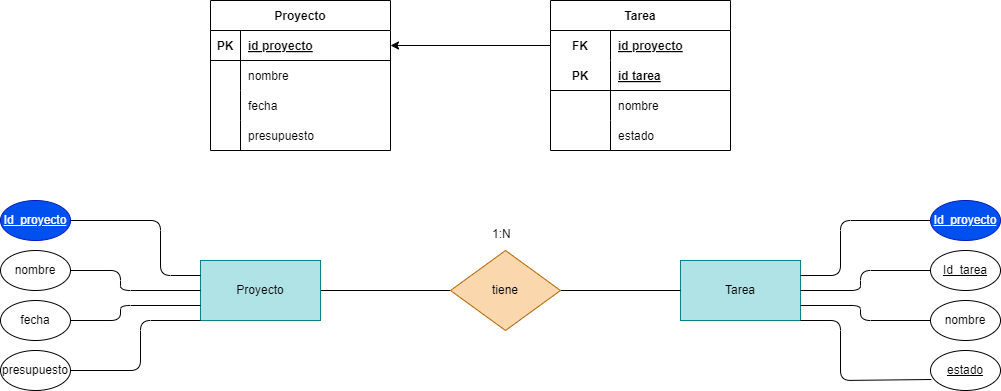

The diagram above was exported from draw.io. Its source (the exported page's mxGraphModel, read from the mxfile embedded in the PNG):
<mxGraphModel dx="1130" dy="779" grid="1" gridSize="10" guides="1" tooltips="1" connect="1" arrows="1" fold="1" page="1" pageScale="1" pageWidth="850" pageHeight="1100" math="0" shadow="0">
  <root>
    <mxCell id="0" />
    <mxCell id="1" parent="0" />
    <mxCell id="39" value="Proyecto" style="shape=table;startSize=30;container=1;collapsible=1;childLayout=tableLayout;fixedRows=1;rowLines=0;fontStyle=1;align=center;resizeLast=1;" vertex="1" parent="1">
      <mxGeometry x="260" y="40" width="180" height="150" as="geometry" />
    </mxCell>
    <mxCell id="40" value="" style="shape=tableRow;horizontal=0;startSize=0;swimlaneHead=0;swimlaneBody=0;fillColor=none;collapsible=0;dropTarget=0;points=[[0,0.5],[1,0.5]];portConstraint=eastwest;top=0;left=0;right=0;bottom=1;" vertex="1" parent="39">
      <mxGeometry y="30" width="180" height="30" as="geometry" />
    </mxCell>
    <mxCell id="41" value="PK" style="shape=partialRectangle;connectable=0;fillColor=none;top=0;left=0;bottom=0;right=0;fontStyle=1;overflow=hidden;" vertex="1" parent="40">
      <mxGeometry width="30" height="30" as="geometry">
        <mxRectangle width="30" height="30" as="alternateBounds" />
      </mxGeometry>
    </mxCell>
    <mxCell id="42" value="id proyecto" style="shape=partialRectangle;connectable=0;fillColor=none;top=0;left=0;bottom=0;right=0;align=left;spacingLeft=6;fontStyle=5;overflow=hidden;" vertex="1" parent="40">
      <mxGeometry x="30" width="150" height="30" as="geometry">
        <mxRectangle width="150" height="30" as="alternateBounds" />
      </mxGeometry>
    </mxCell>
    <mxCell id="43" value="" style="shape=tableRow;horizontal=0;startSize=0;swimlaneHead=0;swimlaneBody=0;fillColor=none;collapsible=0;dropTarget=0;points=[[0,0.5],[1,0.5]];portConstraint=eastwest;top=0;left=0;right=0;bottom=0;" vertex="1" parent="39">
      <mxGeometry y="60" width="180" height="30" as="geometry" />
    </mxCell>
    <mxCell id="44" value="" style="shape=partialRectangle;connectable=0;fillColor=none;top=0;left=0;bottom=0;right=0;editable=1;overflow=hidden;" vertex="1" parent="43">
      <mxGeometry width="30" height="30" as="geometry">
        <mxRectangle width="30" height="30" as="alternateBounds" />
      </mxGeometry>
    </mxCell>
    <mxCell id="45" value="nombre" style="shape=partialRectangle;connectable=0;fillColor=none;top=0;left=0;bottom=0;right=0;align=left;spacingLeft=6;overflow=hidden;" vertex="1" parent="43">
      <mxGeometry x="30" width="150" height="30" as="geometry">
        <mxRectangle width="150" height="30" as="alternateBounds" />
      </mxGeometry>
    </mxCell>
    <mxCell id="46" value="" style="shape=tableRow;horizontal=0;startSize=0;swimlaneHead=0;swimlaneBody=0;fillColor=none;collapsible=0;dropTarget=0;points=[[0,0.5],[1,0.5]];portConstraint=eastwest;top=0;left=0;right=0;bottom=0;" vertex="1" parent="39">
      <mxGeometry y="90" width="180" height="30" as="geometry" />
    </mxCell>
    <mxCell id="47" value="" style="shape=partialRectangle;connectable=0;fillColor=none;top=0;left=0;bottom=0;right=0;editable=1;overflow=hidden;" vertex="1" parent="46">
      <mxGeometry width="30" height="30" as="geometry">
        <mxRectangle width="30" height="30" as="alternateBounds" />
      </mxGeometry>
    </mxCell>
    <mxCell id="48" value="fecha" style="shape=partialRectangle;connectable=0;fillColor=none;top=0;left=0;bottom=0;right=0;align=left;spacingLeft=6;overflow=hidden;" vertex="1" parent="46">
      <mxGeometry x="30" width="150" height="30" as="geometry">
        <mxRectangle width="150" height="30" as="alternateBounds" />
      </mxGeometry>
    </mxCell>
    <mxCell id="49" value="" style="shape=tableRow;horizontal=0;startSize=0;swimlaneHead=0;swimlaneBody=0;fillColor=none;collapsible=0;dropTarget=0;points=[[0,0.5],[1,0.5]];portConstraint=eastwest;top=0;left=0;right=0;bottom=0;" vertex="1" parent="39">
      <mxGeometry y="120" width="180" height="30" as="geometry" />
    </mxCell>
    <mxCell id="50" value="" style="shape=partialRectangle;connectable=0;fillColor=none;top=0;left=0;bottom=0;right=0;editable=1;overflow=hidden;" vertex="1" parent="49">
      <mxGeometry width="30" height="30" as="geometry">
        <mxRectangle width="30" height="30" as="alternateBounds" />
      </mxGeometry>
    </mxCell>
    <mxCell id="51" value="presupuesto" style="shape=partialRectangle;connectable=0;fillColor=none;top=0;left=0;bottom=0;right=0;align=left;spacingLeft=6;overflow=hidden;" vertex="1" parent="49">
      <mxGeometry x="30" width="150" height="30" as="geometry">
        <mxRectangle width="150" height="30" as="alternateBounds" />
      </mxGeometry>
    </mxCell>
    <mxCell id="52" value="Tarea" style="shape=table;startSize=30;container=1;collapsible=1;childLayout=tableLayout;fixedRows=1;rowLines=0;fontStyle=1;align=center;resizeLast=1;" vertex="1" parent="1">
      <mxGeometry x="600" y="40" width="180" height="150" as="geometry" />
    </mxCell>
    <mxCell id="53" value="" style="shape=tableRow;horizontal=0;startSize=0;swimlaneHead=0;swimlaneBody=0;fillColor=none;collapsible=0;dropTarget=0;points=[[0,0.5],[1,0.5]];portConstraint=eastwest;top=0;left=0;right=0;bottom=0;" vertex="1" parent="52">
      <mxGeometry y="30" width="180" height="30" as="geometry" />
    </mxCell>
    <mxCell id="54" value="FK" style="shape=partialRectangle;connectable=0;fillColor=none;top=0;left=0;bottom=0;right=0;fontStyle=1;overflow=hidden;" vertex="1" parent="53">
      <mxGeometry width="60" height="30" as="geometry">
        <mxRectangle width="60" height="30" as="alternateBounds" />
      </mxGeometry>
    </mxCell>
    <mxCell id="55" value="id proyecto" style="shape=partialRectangle;connectable=0;fillColor=none;top=0;left=0;bottom=0;right=0;align=left;spacingLeft=6;fontStyle=5;overflow=hidden;" vertex="1" parent="53">
      <mxGeometry x="60" width="120" height="30" as="geometry">
        <mxRectangle width="120" height="30" as="alternateBounds" />
      </mxGeometry>
    </mxCell>
    <mxCell id="56" value="" style="shape=tableRow;horizontal=0;startSize=0;swimlaneHead=0;swimlaneBody=0;fillColor=none;collapsible=0;dropTarget=0;points=[[0,0.5],[1,0.5]];portConstraint=eastwest;top=0;left=0;right=0;bottom=1;" vertex="1" parent="52">
      <mxGeometry y="60" width="180" height="30" as="geometry" />
    </mxCell>
    <mxCell id="57" value="PK" style="shape=partialRectangle;connectable=0;fillColor=none;top=0;left=0;bottom=0;right=0;fontStyle=1;overflow=hidden;" vertex="1" parent="56">
      <mxGeometry width="60" height="30" as="geometry">
        <mxRectangle width="60" height="30" as="alternateBounds" />
      </mxGeometry>
    </mxCell>
    <mxCell id="58" value="id tarea" style="shape=partialRectangle;connectable=0;fillColor=none;top=0;left=0;bottom=0;right=0;align=left;spacingLeft=6;fontStyle=5;overflow=hidden;" vertex="1" parent="56">
      <mxGeometry x="60" width="120" height="30" as="geometry">
        <mxRectangle width="120" height="30" as="alternateBounds" />
      </mxGeometry>
    </mxCell>
    <mxCell id="59" value="" style="shape=tableRow;horizontal=0;startSize=0;swimlaneHead=0;swimlaneBody=0;fillColor=none;collapsible=0;dropTarget=0;points=[[0,0.5],[1,0.5]];portConstraint=eastwest;top=0;left=0;right=0;bottom=0;" vertex="1" parent="52">
      <mxGeometry y="90" width="180" height="30" as="geometry" />
    </mxCell>
    <mxCell id="60" value="" style="shape=partialRectangle;connectable=0;fillColor=none;top=0;left=0;bottom=0;right=0;editable=1;overflow=hidden;" vertex="1" parent="59">
      <mxGeometry width="60" height="30" as="geometry">
        <mxRectangle width="60" height="30" as="alternateBounds" />
      </mxGeometry>
    </mxCell>
    <mxCell id="61" value="nombre" style="shape=partialRectangle;connectable=0;fillColor=none;top=0;left=0;bottom=0;right=0;align=left;spacingLeft=6;overflow=hidden;" vertex="1" parent="59">
      <mxGeometry x="60" width="120" height="30" as="geometry">
        <mxRectangle width="120" height="30" as="alternateBounds" />
      </mxGeometry>
    </mxCell>
    <mxCell id="62" value="" style="shape=tableRow;horizontal=0;startSize=0;swimlaneHead=0;swimlaneBody=0;fillColor=none;collapsible=0;dropTarget=0;points=[[0,0.5],[1,0.5]];portConstraint=eastwest;top=0;left=0;right=0;bottom=0;" vertex="1" parent="52">
      <mxGeometry y="120" width="180" height="30" as="geometry" />
    </mxCell>
    <mxCell id="63" value="" style="shape=partialRectangle;connectable=0;fillColor=none;top=0;left=0;bottom=0;right=0;editable=1;overflow=hidden;" vertex="1" parent="62">
      <mxGeometry width="60" height="30" as="geometry">
        <mxRectangle width="60" height="30" as="alternateBounds" />
      </mxGeometry>
    </mxCell>
    <mxCell id="64" value="estado" style="shape=partialRectangle;connectable=0;fillColor=none;top=0;left=0;bottom=0;right=0;align=left;spacingLeft=6;overflow=hidden;" vertex="1" parent="62">
      <mxGeometry x="60" width="120" height="30" as="geometry">
        <mxRectangle width="120" height="30" as="alternateBounds" />
      </mxGeometry>
    </mxCell>
    <mxCell id="65" style="edgeStyle=none;html=1;" edge="1" parent="1" source="53" target="40">
      <mxGeometry relative="1" as="geometry" />
    </mxCell>
    <mxCell id="66" style="edgeStyle=none;html=1;endArrow=none;endFill=0;" edge="1" parent="1" source="67" target="70">
      <mxGeometry relative="1" as="geometry" />
    </mxCell>
    <mxCell id="67" value="Proyecto" style="rounded=0;whiteSpace=wrap;html=1;fillColor=#b0e3e6;strokeColor=#0e8088;" vertex="1" parent="1">
      <mxGeometry x="250" y="300" width="120" height="60" as="geometry" />
    </mxCell>
    <mxCell id="68" value="Tarea" style="rounded=0;whiteSpace=wrap;html=1;fillColor=#b0e3e6;strokeColor=#0e8088;" vertex="1" parent="1">
      <mxGeometry x="730" y="300" width="120" height="60" as="geometry" />
    </mxCell>
    <mxCell id="69" style="edgeStyle=none;html=1;endArrow=none;endFill=0;" edge="1" parent="1" source="70" target="68">
      <mxGeometry relative="1" as="geometry" />
    </mxCell>
    <mxCell id="70" value="tiene" style="rhombus;whiteSpace=wrap;html=1;fillColor=#fad7ac;strokeColor=#b46504;" vertex="1" parent="1">
      <mxGeometry x="500" y="290" width="110" height="80" as="geometry" />
    </mxCell>
    <mxCell id="71" style="edgeStyle=none;html=1;entryX=0;entryY=0.25;entryDx=0;entryDy=0;endArrow=none;endFill=0;" edge="1" parent="1" source="72" target="67">
      <mxGeometry relative="1" as="geometry">
        <Array as="points">
          <mxPoint x="210" y="260" />
          <mxPoint x="210" y="315" />
        </Array>
      </mxGeometry>
    </mxCell>
    <mxCell id="72" value="&lt;u&gt;Id_proyecto&lt;/u&gt;" style="ellipse;whiteSpace=wrap;html=1;fillColor=#0050ef;fontColor=#ffffff;strokeColor=#001DBC;" vertex="1" parent="1">
      <mxGeometry x="50" y="240" width="70" height="40" as="geometry" />
    </mxCell>
    <mxCell id="73" style="edgeStyle=none;html=1;entryX=0;entryY=1;entryDx=0;entryDy=0;endArrow=none;endFill=0;" edge="1" parent="1" source="74" target="67">
      <mxGeometry relative="1" as="geometry">
        <Array as="points">
          <mxPoint x="190" y="410" />
          <mxPoint x="190" y="360" />
        </Array>
      </mxGeometry>
    </mxCell>
    <mxCell id="74" value="presupuesto" style="ellipse;whiteSpace=wrap;html=1;" vertex="1" parent="1">
      <mxGeometry x="50" y="390" width="70" height="40" as="geometry" />
    </mxCell>
    <mxCell id="75" style="edgeStyle=none;html=1;entryX=0;entryY=0.75;entryDx=0;entryDy=0;endArrow=none;endFill=0;" edge="1" parent="1" source="76" target="67">
      <mxGeometry relative="1" as="geometry">
        <Array as="points">
          <mxPoint x="170" y="360" />
          <mxPoint x="170" y="345" />
        </Array>
      </mxGeometry>
    </mxCell>
    <mxCell id="76" value="fecha" style="ellipse;whiteSpace=wrap;html=1;" vertex="1" parent="1">
      <mxGeometry x="50" y="340" width="70" height="40" as="geometry" />
    </mxCell>
    <mxCell id="77" style="edgeStyle=none;html=1;entryX=0;entryY=0.5;entryDx=0;entryDy=0;endArrow=none;endFill=0;" edge="1" parent="1" source="78" target="67">
      <mxGeometry relative="1" as="geometry">
        <Array as="points">
          <mxPoint x="170" y="310" />
          <mxPoint x="170" y="330" />
        </Array>
      </mxGeometry>
    </mxCell>
    <mxCell id="78" value="nombre" style="ellipse;whiteSpace=wrap;html=1;" vertex="1" parent="1">
      <mxGeometry x="50" y="290" width="70" height="40" as="geometry" />
    </mxCell>
    <mxCell id="79" style="edgeStyle=none;html=1;entryX=1;entryY=0.25;entryDx=0;entryDy=0;endArrow=none;endFill=0;" edge="1" parent="1" source="80" target="68">
      <mxGeometry relative="1" as="geometry">
        <Array as="points">
          <mxPoint x="890" y="260" />
          <mxPoint x="890" y="315" />
        </Array>
      </mxGeometry>
    </mxCell>
    <mxCell id="80" value="&lt;u&gt;Id_proyecto&lt;/u&gt;" style="ellipse;whiteSpace=wrap;html=1;fillColor=#0050ef;fontColor=#ffffff;strokeColor=#001DBC;" vertex="1" parent="1">
      <mxGeometry x="980" y="240" width="70" height="40" as="geometry" />
    </mxCell>
    <mxCell id="81" style="edgeStyle=none;html=1;entryX=1;entryY=0.75;entryDx=0;entryDy=0;endArrow=none;endFill=0;" edge="1" parent="1" source="82" target="68">
      <mxGeometry relative="1" as="geometry">
        <Array as="points">
          <mxPoint x="910" y="360" />
          <mxPoint x="910" y="345" />
        </Array>
      </mxGeometry>
    </mxCell>
    <mxCell id="82" value="nombre" style="ellipse;whiteSpace=wrap;html=1;" vertex="1" parent="1">
      <mxGeometry x="980" y="340" width="70" height="40" as="geometry" />
    </mxCell>
    <mxCell id="83" style="edgeStyle=none;html=1;entryX=1;entryY=0.5;entryDx=0;entryDy=0;endArrow=none;endFill=0;" edge="1" parent="1" source="84" target="68">
      <mxGeometry relative="1" as="geometry">
        <Array as="points">
          <mxPoint x="910" y="310" />
          <mxPoint x="910" y="330" />
        </Array>
      </mxGeometry>
    </mxCell>
    <mxCell id="84" value="&lt;u&gt;Id_tarea&lt;/u&gt;" style="ellipse;whiteSpace=wrap;html=1;" vertex="1" parent="1">
      <mxGeometry x="980" y="290" width="70" height="40" as="geometry" />
    </mxCell>
    <mxCell id="85" style="edgeStyle=none;html=1;entryX=1;entryY=1;entryDx=0;entryDy=0;endArrow=none;endFill=0;exitX=0.014;exitY=0.725;exitDx=0;exitDy=0;exitPerimeter=0;" edge="1" parent="1" source="86" target="68">
      <mxGeometry relative="1" as="geometry">
        <Array as="points">
          <mxPoint x="890" y="420" />
          <mxPoint x="890" y="360" />
        </Array>
      </mxGeometry>
    </mxCell>
    <mxCell id="86" value="&lt;u&gt;estado&lt;/u&gt;" style="ellipse;whiteSpace=wrap;html=1;" vertex="1" parent="1">
      <mxGeometry x="980" y="390" width="70" height="40" as="geometry" />
    </mxCell>
    <mxCell id="87" value="1:N" style="text;whiteSpace=wrap;html=1;" vertex="1" parent="1">
      <mxGeometry x="540" y="260" width="50" height="40" as="geometry" />
    </mxCell>
  </root>
</mxGraphModel>